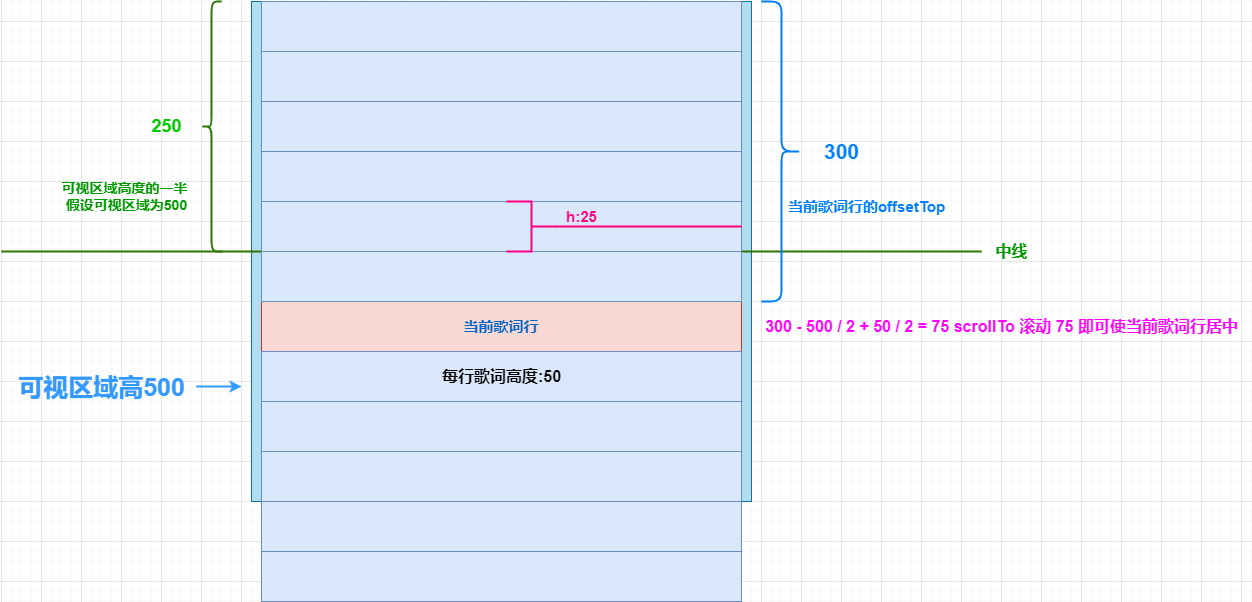

The diagram above was exported from draw.io. Its source (the exported page's mxGraphModel, read from the mxfile embedded in the PNG):
<mxGraphModel dx="607" dy="774" grid="1" gridSize="10" guides="1" tooltips="1" connect="1" arrows="1" fold="1" page="1" pageScale="1" pageWidth="827" pageHeight="1169" math="0" shadow="0">
  <root>
    <mxCell id="0" />
    <mxCell id="1" parent="0" />
    <mxCell id="7kydaPrH-IrJWb15tOVF-1" value="" style="rounded=0;whiteSpace=wrap;html=1;fillColor=#b1ddf0;strokeColor=#10739e;" parent="1" vertex="1">
      <mxGeometry x="1250" y="60" width="500" height="500" as="geometry" />
    </mxCell>
    <mxCell id="7kydaPrH-IrJWb15tOVF-3" value="" style="line;strokeWidth=2;html=1;fillColor=#60a917;fontColor=#ffffff;strokeColor=#2D7600;" parent="1" vertex="1">
      <mxGeometry x="1000" y="305" width="980" height="10" as="geometry" />
    </mxCell>
    <mxCell id="7kydaPrH-IrJWb15tOVF-4" value="" style="rounded=0;whiteSpace=wrap;html=1;fillColor=#dae8fc;strokeColor=#6c8ebf;" parent="1" vertex="1">
      <mxGeometry x="1260" y="60" width="480" height="50" as="geometry" />
    </mxCell>
    <mxCell id="7kydaPrH-IrJWb15tOVF-5" value="" style="rounded=0;whiteSpace=wrap;html=1;fillColor=#dae8fc;strokeColor=#6c8ebf;" parent="1" vertex="1">
      <mxGeometry x="1260" y="110" width="480" height="50" as="geometry" />
    </mxCell>
    <mxCell id="7kydaPrH-IrJWb15tOVF-6" value="" style="rounded=0;whiteSpace=wrap;html=1;fillColor=#dae8fc;strokeColor=#6c8ebf;" parent="1" vertex="1">
      <mxGeometry x="1260" y="160" width="480" height="50" as="geometry" />
    </mxCell>
    <mxCell id="7kydaPrH-IrJWb15tOVF-7" value="" style="rounded=0;whiteSpace=wrap;html=1;fillColor=#dae8fc;strokeColor=#6c8ebf;" parent="1" vertex="1">
      <mxGeometry x="1260" y="210" width="480" height="50" as="geometry" />
    </mxCell>
    <mxCell id="7kydaPrH-IrJWb15tOVF-8" value="&lt;font color=&quot;#0066cc&quot; style=&quot;font-size: 15px;&quot;&gt;&lt;b style=&quot;&quot;&gt;当前歌词行&lt;/b&gt;&lt;/font&gt;" style="rounded=0;whiteSpace=wrap;html=1;fillColor=#fad9d5;strokeColor=#ae4132;" parent="1" vertex="1">
      <mxGeometry x="1260" y="360" width="480" height="50" as="geometry" />
    </mxCell>
    <mxCell id="7kydaPrH-IrJWb15tOVF-9" value="" style="rounded=0;whiteSpace=wrap;html=1;fillColor=#dae8fc;strokeColor=#6c8ebf;" parent="1" vertex="1">
      <mxGeometry x="1260" y="260" width="480" height="50" as="geometry" />
    </mxCell>
    <mxCell id="7kydaPrH-IrJWb15tOVF-10" value="" style="rounded=0;whiteSpace=wrap;html=1;fillColor=#dae8fc;strokeColor=#6c8ebf;" parent="1" vertex="1">
      <mxGeometry x="1260" y="310" width="480" height="50" as="geometry" />
    </mxCell>
    <mxCell id="7kydaPrH-IrJWb15tOVF-12" value="" style="shape=curlyBracket;whiteSpace=wrap;html=1;rounded=1;flipH=1;labelPosition=right;verticalLabelPosition=middle;align=left;verticalAlign=middle;fillColor=#1ba1e2;fontColor=#ffffff;strokeColor=#007FFF;strokeWidth=2;" parent="1" vertex="1">
      <mxGeometry x="1760" y="60" width="40" height="300" as="geometry" />
    </mxCell>
    <mxCell id="7kydaPrH-IrJWb15tOVF-13" value="&lt;font color=&quot;#007fff&quot;&gt;&lt;span style=&quot;font-size: 21px;&quot;&gt;&lt;b&gt;300&lt;/b&gt;&lt;/span&gt;&lt;/font&gt;" style="text;html=1;align=center;verticalAlign=middle;resizable=0;points=[];autosize=1;strokeColor=none;fillColor=none;" parent="1" vertex="1">
      <mxGeometry x="1810" y="190" width="60" height="40" as="geometry" />
    </mxCell>
    <mxCell id="7kydaPrH-IrJWb15tOVF-14" value="" style="shape=curlyBracket;whiteSpace=wrap;html=1;rounded=1;flipH=1;labelPosition=right;verticalLabelPosition=middle;align=left;verticalAlign=middle;fillColor=#60a917;strokeColor=#2D7600;fontColor=#ffffff;direction=west;strokeWidth=2;" parent="1" vertex="1">
      <mxGeometry x="1200" y="60" width="20" height="250" as="geometry" />
    </mxCell>
    <mxCell id="7kydaPrH-IrJWb15tOVF-16" value="&lt;font color=&quot;#00cc00&quot; size=&quot;1&quot; style=&quot;&quot;&gt;&lt;b style=&quot;font-size: 18px;&quot;&gt;250&lt;/b&gt;&lt;/font&gt;" style="text;html=1;align=center;verticalAlign=middle;resizable=0;points=[];autosize=1;strokeColor=none;fillColor=none;" parent="1" vertex="1">
      <mxGeometry x="1140" y="165" width="50" height="40" as="geometry" />
    </mxCell>
    <mxCell id="7kydaPrH-IrJWb15tOVF-22" value="" style="rounded=0;whiteSpace=wrap;html=1;fillColor=#dae8fc;strokeColor=#6c8ebf;" parent="1" vertex="1">
      <mxGeometry x="1260" y="410" width="480" height="50" as="geometry" />
    </mxCell>
    <mxCell id="7kydaPrH-IrJWb15tOVF-25" value="" style="rounded=0;whiteSpace=wrap;html=1;fillColor=#dae8fc;strokeColor=#6c8ebf;" parent="1" vertex="1">
      <mxGeometry x="1260" y="460" width="480" height="50" as="geometry" />
    </mxCell>
    <mxCell id="7kydaPrH-IrJWb15tOVF-26" value="" style="line;strokeWidth=2;html=1;fillColor=#f8cecc;strokeColor=#FF0080;" parent="1" vertex="1">
      <mxGeometry x="1555" y="280" width="185" height="10" as="geometry" />
    </mxCell>
    <mxCell id="7kydaPrH-IrJWb15tOVF-27" value="&lt;font color=&quot;#009900&quot; style=&quot;font-size: 14px;&quot;&gt;&lt;b style=&quot;&quot;&gt;可视区域高度的一半 &lt;br&gt;假设可视区域为500&lt;/b&gt;&lt;/font&gt;" style="text;html=1;align=center;verticalAlign=middle;resizable=0;points=[];autosize=1;" parent="1" vertex="1">
      <mxGeometry x="1050" y="230" width="150" height="50" as="geometry" />
    </mxCell>
    <mxCell id="7kydaPrH-IrJWb15tOVF-29" value="&lt;b style=&quot;&quot;&gt;&lt;font color=&quot;#007fff&quot; style=&quot;font-size: 15px;&quot;&gt;当前歌词行的offsetTop&lt;/font&gt;&lt;/b&gt;" style="text;html=1;align=center;verticalAlign=middle;resizable=0;points=[];autosize=1;strokeColor=none;fillColor=none;strokeWidth=4;" parent="1" vertex="1">
      <mxGeometry x="1775" y="250" width="180" height="30" as="geometry" />
    </mxCell>
    <mxCell id="7kydaPrH-IrJWb15tOVF-36" value="&lt;b&gt;&lt;font style=&quot;font-size: 16px;&quot;&gt;每行歌词高度:50&lt;/font&gt;&lt;/b&gt;" style="text;html=1;align=center;verticalAlign=middle;resizable=0;points=[];autosize=1;strokeColor=none;fillColor=none;" parent="1" vertex="1">
      <mxGeometry x="1430" y="420" width="140" height="30" as="geometry" />
    </mxCell>
    <mxCell id="7kydaPrH-IrJWb15tOVF-38" value="" style="rounded=0;whiteSpace=wrap;html=1;fillColor=#dae8fc;strokeColor=#6c8ebf;" parent="1" vertex="1">
      <mxGeometry x="1260" y="510" width="480" height="50" as="geometry" />
    </mxCell>
    <mxCell id="7kydaPrH-IrJWb15tOVF-39" value="" style="rounded=0;whiteSpace=wrap;html=1;fillColor=#dae8fc;strokeColor=#6c8ebf;" parent="1" vertex="1">
      <mxGeometry x="1260" y="560" width="480" height="50" as="geometry" />
    </mxCell>
    <mxCell id="7kydaPrH-IrJWb15tOVF-40" value="" style="rounded=0;whiteSpace=wrap;html=1;fillColor=#dae8fc;strokeColor=#6c8ebf;" parent="1" vertex="1">
      <mxGeometry x="1260" y="610" width="480" height="50" as="geometry" />
    </mxCell>
    <mxCell id="7kydaPrH-IrJWb15tOVF-44" value="&lt;font color=&quot;#ff00ff&quot; style=&quot;font-size: 16px;&quot;&gt;&lt;b style=&quot;&quot;&gt;300 - 500 / 2 + 50 / 2 = 75 scrollTo 滚动 75 即可使当前歌词行居中&lt;/b&gt;&lt;/font&gt;" style="text;html=1;align=center;verticalAlign=middle;resizable=0;points=[];autosize=1;" parent="1" vertex="1">
      <mxGeometry x="1750" y="370" width="500" height="30" as="geometry" />
    </mxCell>
    <mxCell id="7kydaPrH-IrJWb15tOVF-47" style="edgeStyle=orthogonalEdgeStyle;rounded=0;orthogonalLoop=1;jettySize=auto;html=1;strokeColor=#3399FF;strokeWidth=2;" parent="1" source="7kydaPrH-IrJWb15tOVF-45" edge="1">
      <mxGeometry relative="1" as="geometry">
        <mxPoint x="1240" y="445" as="targetPoint" />
      </mxGeometry>
    </mxCell>
    <mxCell id="7kydaPrH-IrJWb15tOVF-45" value="&lt;font size=&quot;1&quot; color=&quot;#3399ff&quot; style=&quot;&quot;&gt;&lt;b style=&quot;font-size: 25px;&quot;&gt;可视区域高500&lt;/b&gt;&lt;/font&gt;" style="text;html=1;align=center;verticalAlign=middle;resizable=0;points=[];autosize=1;strokeColor=none;fillColor=none;" parent="1" vertex="1">
      <mxGeometry x="1005" y="425" width="190" height="40" as="geometry" />
    </mxCell>
    <mxCell id="7kydaPrH-IrJWb15tOVF-54" value="" style="strokeWidth=2;html=1;shape=mxgraph.flowchart.annotation_2;align=left;labelPosition=right;pointerEvents=1;direction=west;strokeColor=#FF0080;" parent="1" vertex="1">
      <mxGeometry x="1505" y="260" width="50" height="50" as="geometry" />
    </mxCell>
    <mxCell id="7kydaPrH-IrJWb15tOVF-55" value="&lt;b&gt;&lt;font style=&quot;font-size: 15px;&quot; color=&quot;#ff0080&quot;&gt;h:25&lt;/font&gt;&lt;/b&gt;" style="text;html=1;align=center;verticalAlign=middle;resizable=0;points=[];autosize=1;strokeColor=none;fillColor=none;" parent="1" vertex="1">
      <mxGeometry x="1555" y="260" width="50" height="30" as="geometry" />
    </mxCell>
    <mxCell id="_rtxnUHecfH4WZj8iWpc-1" value="&lt;b&gt;&lt;font color=&quot;#009900&quot; style=&quot;font-size: 16px;&quot;&gt;中线&lt;/font&gt;&lt;/b&gt;" style="text;html=1;align=center;verticalAlign=middle;resizable=0;points=[];autosize=1;strokeColor=none;fillColor=none;" vertex="1" parent="1">
      <mxGeometry x="1980" y="295" width="60" height="30" as="geometry" />
    </mxCell>
  </root>
</mxGraphModel>